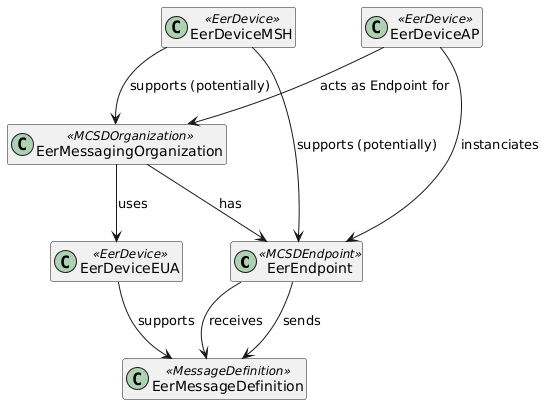

The diagram above was rendered by PlantUML. Its source (embedded in the PNG):
@startuml
hide empty members

class "EerEndpoint" as EerEndpoint <<MCSDEndpoint>>
class "EerMessagingOrganization" as EerOrganization <<MCSDOrganization>>
class "EerMessageDefinition" as EerMessageDefinition <<MessageDefinition>>
class "EerDeviceEUA" as EerDeviceEUA <<EerDevice>>
class "EerDeviceAP" as EerDeviceAP <<EerDevice>>
class "EerDeviceMSH" as EerDeviceMSH <<EerDevice>>

EerOrganization --> EerEndpoint : "has"
EerOrganization --> EerDeviceEUA : "uses"
EerDeviceAP --> EerOrganization : "acts as Endpoint for"
EerDeviceAP --> EerEndpoint : "instanciates"
EerDeviceEUA --> EerMessageDefinition : "supports"
EerEndpoint --> EerMessageDefinition : "sends"
EerEndpoint --> EerMessageDefinition : "receives"
EerDeviceMSH --> EerOrganization : "supports (potentially)"
EerDeviceMSH --> EerEndpoint : "supports (potentially)"
@enduml